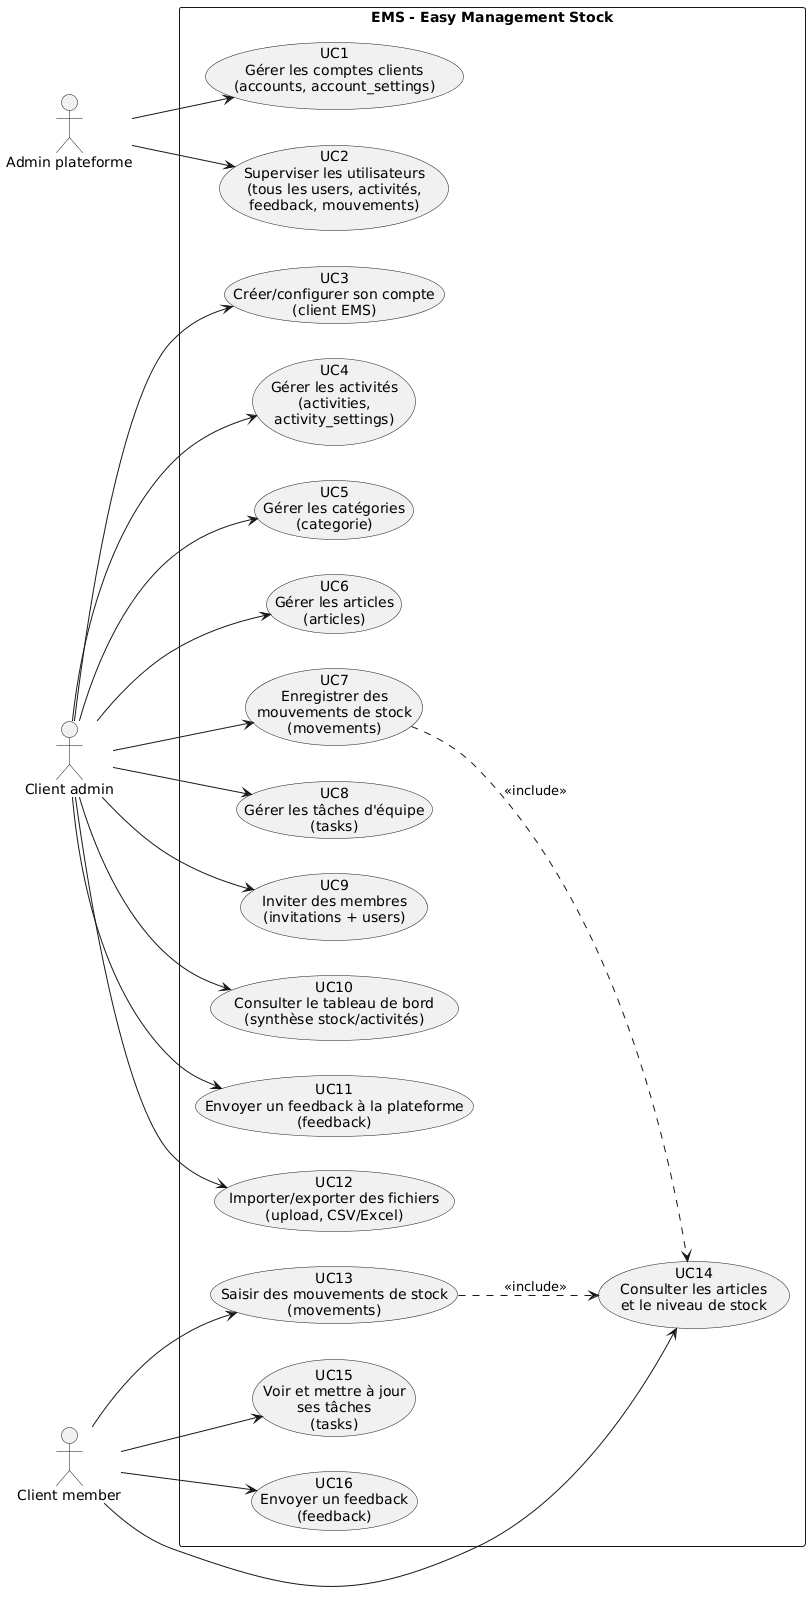

The diagram above was rendered by PlantUML. Its source (embedded in the PNG):
@startuml
left to right direction
skinparam packageStyle rectangle

actor "Admin plateforme" as ADMIN
actor "Client admin" as CADMIN
actor "Client member" as CMEMBER

rectangle "EMS - Easy Management Stock" {

  ' --- Use cases Admin plateforme ---
  usecase "UC1\nGérer les comptes clients\n(accounts, account_settings)" as UC_ACCOUNTS
  usecase "UC2\nSuperviser les utilisateurs\n(tous les users, activités,\nfeedback, mouvements)" as UC_SUPERVISE

  ' --- Use cases Client admin ---
  usecase "UC3\nCréer/configurer son compte\n(client EMS)" as UC_ACCOUNT_LOCAL
  usecase "UC4\nGérer les activités\n(activities,\nactivity_settings)" as UC_ACTIVITIES
  usecase "UC5\nGérer les catégories\n(categorie)" as UC_CATEGORIES
  usecase "UC6\nGérer les articles\n(articles)" as UC_ARTICLES
  usecase "UC7\nEnregistrer des\nmouvements de stock\n(movements)" as UC_MOVEMENTS
  usecase "UC8\nGérer les tâches d'équipe\n(tasks)" as UC_TASKS
  usecase "UC9\nInviter des membres\n(invitations + users)" as UC_INVITATIONS
  usecase "UC10\nConsulter le tableau de bord\n(synthèse stock/activités)" as UC_DASHBOARD
  usecase "UC11\nEnvoyer un feedback à la plateforme\n(feedback)" as UC_FEEDBACK_CA
  usecase "UC12\nImporter/exporter des fichiers\n(upload, CSV/Excel)" as UC_UPLOAD

  ' --- Use cases Client member ---
  usecase "UC13\nSaisir des mouvements de stock\n(movements)" as UC_MOV_MEMBER
  usecase "UC14\nConsulter les articles\net le niveau de stock" as UC_VIEW_ARTICLES
  usecase "UC15\nVoir et mettre à jour\nses tâches\n(tasks)" as UC_TASKS_MEMBER
  usecase "UC16\nEnvoyer un feedback\n(feedback)" as UC_FEEDBACK_CM
}

' --- Liens acteurs / use cases ---

' Admin plateforme
ADMIN --> UC_ACCOUNTS
ADMIN --> UC_SUPERVISE

' Client admin
CADMIN --> UC_ACCOUNT_LOCAL
CADMIN --> UC_ACTIVITIES
CADMIN --> UC_CATEGORIES
CADMIN --> UC_ARTICLES
CADMIN --> UC_MOVEMENTS
CADMIN --> UC_TASKS
CADMIN --> UC_INVITATIONS
CADMIN --> UC_DASHBOARD
CADMIN --> UC_FEEDBACK_CA
CADMIN --> UC_UPLOAD

' Client member
CMEMBER --> UC_MOV_MEMBER
CMEMBER --> UC_VIEW_ARTICLES
CMEMBER --> UC_TASKS_MEMBER
CMEMBER --> UC_FEEDBACK_CM

' --- Relations d'inclusion / extension (facultatif) ---

UC_MOVEMENTS ..> UC_VIEW_ARTICLES : <<include>>
UC_MOV_MEMBER ..> UC_VIEW_ARTICLES : <<include>>
@enduml